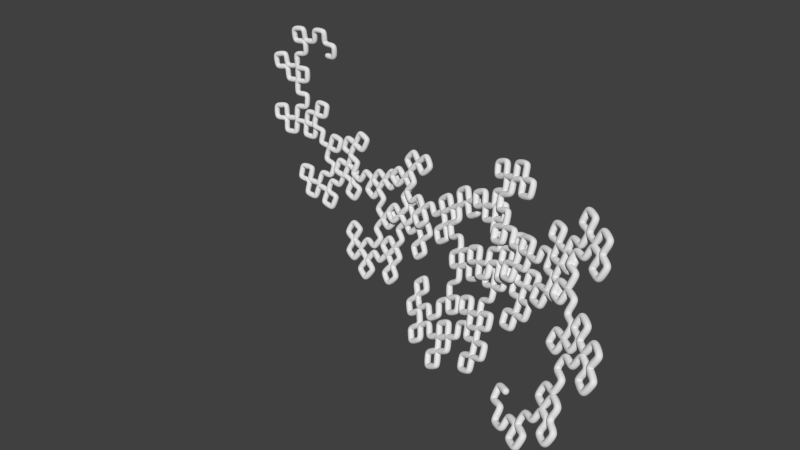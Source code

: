 # Source: addon-lsystem.blend  (saved by Blender 2.64.0; exported with 4.5.12 LTS)
import bpy
from mathutils import Matrix  # noqa: F401  (used for matrix-valued properties, if any)

bpy.ops.wm.read_factory_settings(use_empty=True)
scene = bpy.context.scene
scene.name = 'Scene'

# ---- collections
col_collection_1 = bpy.data.collections.new('Collection 1'); scene.collection.children.link(col_collection_1)

# ---- world
world_world = bpy.data.worlds.new('World'); scene.world = world_world
world_world.color = (0.05088, 0.05088, 0.05088)
world_world.use_sun_shadow = False
world_world.sun_shadow_jitter_overblur = 0.0
world_world.cycles.sampling_method = 'MANUAL'
world_world.cycles.sample_map_resolution = 256

# ---- meshes
me_lsystem_001 = bpy.data.meshes.new('lsystem.001')
me_lsystem_001.from_pydata([(0.0, 0.0, 0.0), (0.9982, -0.03677, -0.04734), (1.048, -0.0728, 0.9507), (0.0485, -0.07257, 0.9554), (0.05423, -0.1444, 1.953), (-0.9442, -0.181, 1.911), (-0.9064, -0.1502, 0.9125), (-1.9, -0.2235, 0.8263), (-1.987, -0.2934, 1.82), (-2.971, -0.4028, 1.681), (-2.845, -0.3708, 0.6899), (-1.851, -0.2965, 0.7726), (-1.774, -0.3086, -0.2243), (-2.76, -0.4194, -0.348), (-2.64, -0.4652, -1.34), (-3.616, -0.6117, -1.5), (-3.791, -0.6054, -0.5159), (-4.75, -0.7872, -0.7334), (-4.539, -0.8243, -1.71), (-3.562, -0.6766, -1.553), (-3.405, -0.7577, -2.537), (-2.416, -0.6457, -2.438), (-2.53, -0.5891, -1.446), (-1.534, -0.5122, -1.385), (-1.472, -0.6089, -2.379), (-2.46, -0.7218, -2.481), (-2.352, -0.8475, -3.468), (-1.356, -0.7714, -3.42), (-1.3, -0.9335, -4.405), (-2.29, -1.045, -4.496), (-2.187, -1.233, -5.473), (-3.168, -1.379, -5.602), (-3.33, -1.225, -4.628), (-4.296, -1.408, -4.814), (-4.093, -1.585, -5.777), (-3.112, -1.438, -5.651), (-2.967, -1.651, -6.617), (-1.975, -1.542, -6.547), (-2.071, -1.345, -5.571), (-1.075, -1.27, -5.543), (-1.033, -1.499, -6.515), (-0.03365, -1.462, -6.537), (-0.01992, -1.253, -5.559), (-1.017, -1.327, -5.584), (-1.058, -1.146, -4.602), (-0.05904, -1.107, -4.621), (-0.04595, -0.9486, -3.633), (0.9518, -0.9473, -3.7), (0.8908, -1.137, -4.68), (-0.1083, -1.176, -4.664), (-0.1148, -1.392, -5.641), (0.8832, -1.39, -5.703), (0.827, -1.635, -6.671), (1.821, -1.669, -6.777), (1.938, -1.448, -5.809), (2.923, -1.52, -5.968), (2.762, -1.765, -6.924), (1.768, -1.731, -6.822), (1.668, -2.003, -7.779), (2.655, -2.071, -7.921), (2.51, -2.363, -8.866), (1.514, -2.334, -8.78), (1.43, -2.65, -9.725), (0.4302, -2.659, -9.692), (0.4614, -2.36, -8.738), (-0.5376, -2.404, -8.75), (-0.5133, -2.723, -9.698), (0.486, -2.715, -9.734), (0.4567, -3.055, -10.67), (1.453, -3.084, -10.76), (1.545, -2.761, -9.814), (2.534, -2.828, -9.947), (2.395, -3.168, -10.88), (3.376, -3.268, -11.05), (3.581, -2.95, -10.12), (2.593, -2.881, -9.985), (2.753, -2.577, -9.047), (3.729, -2.685, -9.238), (3.957, -2.404, -8.306), (4.914, -2.552, -8.554), (4.65, -2.848, -9.472), (5.595, -3.025, -9.747), (5.928, -2.757, -8.842), (4.972, -2.608, -8.591), (5.272, -2.353, -7.671), (4.305, -2.232, -7.446), (4.07, -2.518, -8.375), (3.087, -2.437, -8.209), (3.28, -2.165, -7.266), (4.248, -2.286, -7.488), (4.508, -2.042, -6.554), (3.531, -1.952, -6.361), (3.752, -1.724, -5.413), (4.712, -1.853, -5.662), (4.999, -1.655, -4.725), (5.936, -1.822, -5.033), (5.618, -2.041, -5.955), (4.657, -1.911, -5.709), (4.403, -2.163, -6.643), (5.352, -2.323, -6.916), (5.064, -2.593, -7.835), (6.001, -2.782, -8.132), (6.357, -2.544, -7.228), (7.264, -2.771, -7.584), (6.881, -3.024, -8.473), (7.775, -3.277, -8.844), (8.226, -3.059, -7.978), (7.321, -2.83, -7.619), (7.749, -2.625, -6.739), (8.618, -2.891, -7.157), (9.112, -2.725, -6.304), (9.939, -3.025, -6.78), (9.431, -3.208, -7.622), (8.56, -2.941, -7.207), (8.115, -3.166, -8.074), (8.974, -3.456, -8.498), (8.51, -3.694, -9.351), (9.357, -4.005, -9.783), (9.887, -3.807, -8.958), (10.69, -4.151, -9.448), (10.15, -4.364, -10.26), (9.299, -4.052, -9.834), (8.821, -4.306, -10.67), (9.658, -4.638, -11.11), (9.165, -4.903, -11.94), (8.285, -4.606, -11.57), (7.858, -4.909, -12.42), (6.943, -4.649, -12.11), (7.345, -4.352, -11.24), (6.418, -4.114, -10.95), (6.083, -4.446, -11.83), (6.997, -4.707, -12.15), (6.633, -5.047, -13.01), (7.534, -5.331, -13.34), (7.968, -5.025, -12.49), (8.832, -5.346, -12.88), (8.378, -5.659, -13.72), (9.23, -5.998, -14.12), (9.753, -5.724, -13.31), (8.891, -5.4, -12.92), (9.398, -5.132, -12.1), (10.22, -5.49, -12.55), (10.79, -5.263, -11.76), (11.56, -5.652, -12.27), (10.98, -5.89, -13.05), (11.74, -6.294, -13.55), (12.38, -6.1, -12.81), (11.62, -5.708, -12.3), (12.26, -5.526, -11.56), (11.49, -5.146, -11.04), (10.91, -5.374, -11.83), (10.09, -5.026, -11.37), (10.65, -4.807, -10.58), (11.43, -5.187, -11.09), (12.06, -5.013, -10.34), (11.28, -4.646, -9.824), (11.91, -4.484, -9.062), (12.63, -4.88, -9.629), (13.32, -4.764, -8.909), (13.98, -5.184, -9.527), (13.3, -5.318, -10.25), (13.96, -5.752, -10.85), (14.7, -5.667, -10.18), (14.04, -5.244, -9.56), (14.78, -5.177, -8.89), (14.12, -4.767, -8.256), (13.43, -4.883, -8.97), (12.71, -4.496, -8.39), (13.4, -4.397, -7.673), (12.69, -4.024, -7.084), (12.05, -4.17, -7.841), (12.76, -4.56, -8.423), (12.12, -4.723, -9.174), (11.35, -4.361, -8.65), (10.77, -4.569, -9.437), (9.951, -4.238, -8.973), (10.52, -4.041, -8.176), (11.29, -4.404, -8.697), (11.93, -4.25, -7.937), (11.15, -3.903, -7.412), (11.78, -3.764, -6.646), (10.99, -3.433, -6.117), (10.43, -3.616, -6.919), (9.595, -3.316, -6.451), (10.15, -3.146, -5.639), (10.94, -3.479, -6.164), (11.56, -3.352, -5.389), (10.77, -3.037, -4.861), (11.38, -2.928, -4.078), (12.12, -3.272, -4.66), (12.78, -3.208, -3.92), (13.46, -3.578, -4.553), (12.8, -3.664, -5.292), (12.06, -3.318, -4.713), (11.44, -3.451, -5.491), (12.18, -3.817, -6.063), (11.56, -3.968, -6.834), (12.29, -4.351, -7.401), (12.96, -4.246, -6.671), (13.64, -4.654, -7.29), (12.96, -4.778, -8.017), (13.63, -5.201, -8.624), (14.36, -5.125, -7.942), (13.69, -4.715, -7.322), (14.42, -4.658, -6.642), (15.03, -5.09, -7.309), (15.81, -5.082, -6.678), (16.35, -5.531, -7.389), (15.58, -5.563, -8.028), (16.13, -6.026, -8.72), (16.94, -6.045, -8.133), (16.4, -5.594, -7.421), (17.22, -5.636, -6.845), (16.7, -5.199, -6.113), (15.92, -5.206, -6.738), (15.33, -4.783, -6.049), (16.11, -4.8, -5.433), (16.64, -5.239, -6.163), (17.46, -5.305, -5.599), (16.96, -4.881, -4.848), (17.79, -4.974, -4.301), (18.23, -5.409, -5.087), (19.09, -5.551, -4.594), (19.46, -5.993, -5.409), (18.61, -5.884, -5.926), (18.17, -5.446, -5.144), (17.35, -5.385, -5.712), (17.81, -5.842, -6.472), (17.0, -5.809, -7.056), (17.48, -6.282, -7.795), (18.32, -6.364, -7.265), (18.73, -6.846, -8.039), (17.9, -6.792, -8.588), (18.33, -7.289, -9.34), (19.2, -7.392, -8.844), (18.79, -6.909, -8.07), (19.66, -7.041, -7.598), (20.0, -7.528, -8.401), (20.89, -7.707, -7.983), (21.17, -8.196, -8.811), (20.29, -8.05, -9.26), (19.94, -7.56, -8.459), (19.08, -7.462, -8.96), (19.45, -7.968, -9.738), (18.6, -7.899, -10.26), (19.0, -8.42, -11.02), (19.87, -8.539, -10.55), (20.2, -9.062, -11.33), (19.34, -8.974, -11.83), (18.94, -8.451, -11.08), (18.1, -8.412, -11.62), (18.53, -8.947, -12.35), (17.7, -8.934, -12.92), (17.21, -8.405, -12.22), (16.42, -8.442, -12.83), (15.86, -7.924, -12.19), (16.65, -7.906, -11.59), (16.11, -7.396, -10.92), (15.35, -7.465, -11.57), (15.91, -7.984, -12.22), (15.16, -8.071, -12.87), (15.72, -8.599, -13.51), (16.52, -8.564, -12.9), (17.02, -9.105, -13.58), (16.23, -9.16, -14.19), (16.75, -9.708, -14.85), (17.57, -9.705, -14.29), (17.08, -9.163, -13.61), (17.91, -9.181, -13.06), (18.34, -9.731, -13.77), (19.21, -9.799, -13.28), (19.57, -10.35, -14.03), (18.71, -10.31, -14.55), (19.1, -10.87, -15.28), (19.98, -10.97, -14.81), (19.62, -10.41, -14.06), (20.51, -10.53, -13.62), (20.19, -9.988, -12.85), (19.32, -9.916, -13.34), (18.92, -9.373, -12.6), (19.8, -9.472, -12.13), (20.13, -10.02, -12.9), (21.03, -10.16, -12.48), (20.74, -9.632, -11.69), (21.64, -9.811, -11.31), (21.87, -10.34, -12.12), (22.79, -10.56, -11.79), (22.95, -11.09, -12.63), (22.04, -10.9, -13.0), (22.25, -11.44, -13.81), (23.17, -11.67, -13.5), (23.01, -11.15, -12.66), (23.93, -11.41, -12.39), (23.82, -10.91, -11.53), (22.9, -10.68, -11.85), (22.73, -10.17, -11.01), (23.65, -10.43, -10.73), (23.52, -9.938, -9.869), (22.6, -9.717, -10.2), (22.78, -10.23, -11.04), (21.87, -10.05, -11.41), (21.63, -9.524, -10.59), (20.73, -9.383, -11.01), (20.43, -8.859, -10.22), (21.33, -9.031, -9.826), (21.57, -9.554, -10.64), (22.49, -9.771, -10.31), (22.29, -9.266, -9.466), (23.21, -9.517, -9.169), (23.06, -9.034, -8.307), (22.15, -8.823, -8.653), (21.93, -8.333, -7.809), (22.85, -8.578, -7.5), (23.0, -9.064, -8.361), (23.93, -9.349, -8.103), (23.82, -8.886, -7.222), (24.75, -9.207, -7.012), (24.79, -9.663, -7.9), (25.72, -10.02, -7.735), (25.71, -10.47, -8.63), (24.79, -10.15, -8.848), (24.83, -10.63, -9.726), (25.75, -10.98, -9.553), (25.76, -10.53, -8.659), (26.68, -10.92, -8.541), (26.74, -10.5, -7.633), (25.82, -10.14, -7.792), (25.84, -9.718, -6.887), (26.75, -10.11, -6.783), (26.83, -9.723, -5.866), (25.91, -9.356, -6.008), (25.89, -9.782, -6.913), (24.97, -9.454, -7.11), (24.93, -9.018, -6.211), (24.01, -8.724, -6.453), (23.92, -8.279, -5.562), (24.84, -8.609, -5.368), (24.8, -8.194, -4.459), (23.88, -7.898, -4.697), (23.96, -8.344, -5.588), (23.04, -8.085, -5.874), (23.18, -8.557, -6.745), (24.1, -8.854, -6.509), (24.18, -9.321, -7.391), (23.25, -9.061, -7.674), (23.12, -8.586, -6.805), (22.2, -8.366, -7.136), (22.38, -8.864, -7.985), (21.47, -8.679, -8.356), (21.22, -8.176, -7.527), (20.33, -8.035, -7.949), (20.01, -7.53, -7.145), (20.92, -7.702, -6.753), (21.17, -8.207, -7.58), (22.08, -8.423, -7.242), (21.88, -7.937, -6.393), (22.8, -8.187, -6.094), (22.64, -7.723, -5.223), (21.72, -7.512, -5.571), (21.5, -7.043, -4.717), (22.42, -7.287, -4.408), (22.24, -6.841, -3.532), (21.32, -6.637, -3.89), (21.55, -7.108, -4.745), (20.64, -6.939, -5.14), (20.35, -6.466, -4.307), (19.47, -6.342, -4.754), (19.11, -5.87, -3.947), (20.01, -6.025, -3.529), (20.3, -6.5, -4.359), (21.21, -6.7, -3.994), (20.95, -6.244, -3.141), (21.87, -6.477, -2.812), (21.66, -6.044, -1.936), (20.75, -5.852, -2.314), (20.48, -5.418, -1.457), (21.39, -5.644, -1.114), (21.6, -6.08, -1.988), (22.52, -6.346, -1.698), (22.35, -5.936, -0.8012), (23.27, -6.239, -0.5545), (23.38, -6.647, -1.461), (24.3, -6.986, -1.262), (24.36, -7.391, -2.174), (23.44, -7.09, -2.425), (23.32, -6.678, -1.52), (22.41, -6.414, -1.818), (22.56, -6.856, -2.701), (21.65, -6.629, -3.041), (21.85, -7.095, -3.904), (22.77, -7.363, -3.616), (22.9, -7.826, -4.491), (21.99, -7.595, -4.823), (22.17, -8.082, -5.678), (23.09, -8.354, -5.398), (22.95, -7.89, -4.522), (23.88, -8.198, -4.287), (23.95, -8.656, -5.173), (24.87, -8.999, -4.985), (24.89, -9.45, -5.877), (23.97, -9.145, -6.117), (24.04, -9.624, -6.992), (24.96, -9.965, -6.799), (24.94, -9.514, -5.907), (25.86, -9.892, -5.767), (25.9, -9.473, -4.859), (24.98, -9.126, -5.041), (24.97, -8.697, -4.137), (25.88, -9.08, -4.009), (25.84, -9.502, -4.915), (26.75, -9.915, -4.828), (26.85, -9.529, -3.91), (27.74, -9.978, -3.882), (27.6, -10.35, -4.797), (28.48, -10.83, -4.802), (28.3, -11.2, -5.714), (27.41, -10.76, -5.773), (27.28, -11.17, -6.678), (28.17, -11.63, -6.654), (28.36, -11.26, -5.743), (29.22, -11.76, -5.781), (29.47, -11.43, -4.868), (28.59, -10.96, -4.857), (28.8, -10.62, -3.938), (29.66, -11.13, -4.014), (29.94, -10.85, -3.096), (29.07, -10.35, -3.045), (28.85, -10.69, -3.962), (27.96, -10.23, -3.978), (28.14, -9.889, -3.055), (27.24, -9.456, -3.102), (27.38, -9.103, -2.177), (28.26, -9.57, -2.191), (28.08, -9.917, -3.113), (28.95, -10.41, -3.157), (29.19, -10.11, -2.233), (30.04, -10.63, -2.343), (30.34, -10.37, -1.423), (29.48, -9.87, -1.335), (29.76, -9.613, -0.4075), (30.59, -10.15, -0.562), (30.29, -10.4, -1.481), (31.1, -10.95, -1.654), (31.47, -10.75, -0.7439), (32.25, -11.33, -0.984), (31.87, -11.53, -1.886), (32.64, -12.12, -2.137), (32.24, -12.32, -3.031), (31.43, -11.76, -2.852), (31.81, -11.55, -1.95), (30.99, -11.0, -1.785), (30.67, -11.26, -2.696), (29.82, -10.74, -2.601), (29.56, -11.05, -3.516), (30.4, -11.58, -3.634), (30.11, -11.89, -4.542), (29.24, -11.38, -4.494), (29.01, -11.73, -5.402), (29.86, -12.25, -5.478), (30.16, -11.95, -4.57), (30.98, -12.51, -4.712), (30.66, -12.8, -5.612), (31.46, -13.37, -5.773), (31.12, -13.66, -6.667), (30.28, -13.12, -6.576), (30.0, -13.46, -7.474), (30.83, -14.01, -7.588), (31.17, -13.72, -6.695), (31.97, -14.31, -6.875), (32.37, -14.07, -5.994), (31.57, -13.5, -5.827), (31.96, -13.26, -4.938), (32.73, -13.86, -5.172), (32.32, -14.09, -6.054), (33.08, -14.7, -6.299), (33.55, -14.52, -5.434), (34.26, -15.15, -5.746), (33.78, -15.33, -6.605), (34.49, -15.96, -6.921), (34.0, -16.15, -7.774), (33.25, -15.53, -7.529), (33.72, -15.35, -6.67), (32.97, -14.74, -6.432), (32.55, -14.98, -7.308), (31.75, -14.4, -7.141), (31.39, -14.69, -8.027), (32.18, -15.29, -8.21), (31.8, -15.57, -9.09), (30.98, -15.01, -8.978), (30.66, -15.34, -9.865), (31.47, -15.92, -9.998), (31.85, -15.64, -9.119), (32.62, -16.24, -9.32), (32.22, -16.52, -10.19), (32.98, -17.13, -10.41), (32.56, -17.4, -11.27), (31.76, -16.82, -11.13), (32.16, -16.54, -10.26), (31.35, -15.96, -10.13), (31.02, -16.29, -11.01), (30.18, -15.75, -10.96), (29.9, -16.13, -11.84), (30.73, -16.69, -11.92), (30.42, -17.05, -12.8), (29.57, -16.53, -12.79), (29.85, -16.15, -11.9), (28.99, -15.64, -11.92), (28.77, -16.06, -12.8), (27.9, -15.59, -12.88), (28.07, -15.15, -12.0), (27.18, -14.7, -12.11), (27.31, -14.24, -11.23), (28.19, -14.73, -11.18)], [(0, 1), (1, 2), (2, 3), (3, 4), (4, 5), (5, 6), (6, 7), (7, 8), (8, 9), (9, 10), (10, 11), (11, 12), (12, 13), (13, 14), (14, 15), (15, 16), (16, 17), (17, 18), (18, 19), (19, 20), (20, 21), (21, 22), (22, 23), (23, 24), (24, 25), (25, 26), (26, 27), (27, 28), (28, 29), (29, 30), (30, 31), (31, 32), (32, 33), (33, 34), (34, 35), (35, 36), (36, 37), (37, 38), (38, 39), (39, 40), (40, 41), (41, 42), (42, 43), (43, 44), (44, 45), (45, 46), (46, 47), (47, 48), (48, 49), (49, 50), (50, 51), (51, 52), (52, 53), (53, 54), (54, 55), (55, 56), (56, 57), (57, 58), (58, 59), (59, 60), (60, 61), (61, 62), (62, 63), (63, 64), (64, 65), (65, 66), (66, 67), (67, 68), (68, 69), (69, 70), (70, 71), (71, 72), (72, 73), (73, 74), (74, 75), (75, 76), (76, 77), (77, 78), (78, 79), (79, 80), (80, 81), (81, 82), (82, 83), (83, 84), (84, 85), (85, 86), (86, 87), (87, 88), (88, 89), (89, 90), (90, 91), (91, 92), (92, 93), (93, 94), (94, 95), (95, 96), (96, 97), (97, 98), (98, 99), (99, 100), (100, 101), (101, 102), (102, 103), (103, 104), (104, 105), (105, 106), (106, 107), (107, 108), (108, 109), (109, 110), (110, 111), (111, 112), (112, 113), (113, 114), (114, 115), (115, 116), (116, 117), (117, 118), (118, 119), (119, 120), (120, 121), (121, 122), (122, 123), (123, 124), (124, 125), (125, 126), (126, 127), (127, 128), (128, 129), (129, 130), (130, 131), (131, 132), (132, 133), (133, 134), (134, 135), (135, 136), (136, 137), (137, 138), (138, 139), (139, 140), (140, 141), (141, 142), (142, 143), (143, 144), (144, 145), (145, 146), (146, 147), (147, 148), (148, 149), (149, 150), (150, 151), (151, 152), (152, 153), (153, 154), (154, 155), (155, 156), (156, 157), (157, 158), (158, 159), (159, 160), (160, 161), (161, 162), (162, 163), (163, 164), (164, 165), (165, 166), (166, 167), (167, 168), (168, 169), (169, 170), (170, 171), (171, 172), (172, 173), (173, 174), (174, 175), (175, 176), (176, 177), (177, 178), (178, 179), (179, 180), (180, 181), (181, 182), (182, 183), (183, 184), (184, 185), (185, 186), (186, 187), (187, 188), (188, 189), (189, 190), (190, 191), (191, 192), (192, 193), (193, 194), (194, 195), (195, 196), (196, 197), (197, 198), (198, 199), (199, 200), (200, 201), (201, 202), (202, 203), (203, 204), (204, 205), (205, 206), (206, 207), (207, 208), (208, 209), (209, 210), (210, 211), (211, 212), (212, 213), (213, 214), (214, 215), (215, 216), (216, 217), (217, 218), (218, 219), (219, 220), (220, 221), (221, 222), (222, 223), (223, 224), (224, 225), (225, 226), (226, 227), (227, 228), (228, 229), (229, 230), (230, 231), (231, 232), (232, 233), (233, 234), (234, 235), (235, 236), (236, 237), (237, 238), (238, 239), (239, 240), (240, 241), (241, 242), (242, 243), (243, 244), (244, 245), (245, 246), (246, 247), (247, 248), (248, 249), (249, 250), (250, 251), (251, 252), (252, 253), (253, 254), (254, 255), (255, 256), (256, 257), (257, 258), (258, 259), (259, 260), (260, 261), (261, 262), (262, 263), (263, 264), (264, 265), (265, 266), (266, 267), (267, 268), (268, 269), (269, 270), (270, 271), (271, 272), (272, 273), (273, 274), (274, 275), (275, 276), (276, 277), (277, 278), (278, 279), (279, 280), (280, 281), (281, 282), (282, 283), (283, 284), (284, 285), (285, 286), (286, 287), (287, 288), (288, 289), (289, 290), (290, 291), (291, 292), (292, 293), (293, 294), (294, 295), (295, 296), (296, 297), (297, 298), (298, 299), (299, 300), (300, 301), (301, 302), (302, 303), (303, 304), (304, 305), (305, 306), (306, 307), (307, 308), (308, 309), (309, 310), (310, 311), (311, 312), (312, 313), (313, 314), (314, 315), (315, 316), (316, 317), (317, 318), (318, 319), (319, 320), (320, 321), (321, 322), (322, 323), (323, 324), (324, 325), (325, 326), (326, 327), (327, 328), (328, 329), (329, 330), (330, 331), (331, 332), (332, 333), (333, 334), (334, 335), (335, 336), (336, 337), (337, 338), (338, 339), (339, 340), (340, 341), (341, 342), (342, 343), (343, 344), (344, 345), (345, 346), (346, 347), (347, 348), (348, 349), (349, 350), (350, 351), (351, 352), (352, 353), (353, 354), (354, 355), (355, 356), (356, 357), (357, 358), (358, 359), (359, 360), (360, 361), (361, 362), (362, 363), (363, 364), (364, 365), (365, 366), (366, 367), (367, 368), (368, 369), (369, 370), (370, 371), (371, 372), (372, 373), (373, 374), (374, 375), (375, 376), (376, 377), (377, 378), (378, 379), (379, 380), (380, 381), (381, 382), (382, 383), (383, 384), (384, 385), (385, 386), (386, 387), (387, 388), (388, 389), (389, 390), (390, 391), (391, 392), (392, 393), (393, 394), (394, 395), (395, 396), (396, 397), (397, 398), (398, 399), (399, 400), (400, 401), (401, 402), (402, 403), (403, 404), (404, 405), (405, 406), (406, 407), (407, 408), (408, 409), (409, 410), (410, 411), (411, 412), (412, 413), (413, 414), (414, 415), (415, 416), (416, 417), (417, 418), (418, 419), (419, 420), (420, 421), (421, 422), (422, 423), (423, 424), (424, 425), (425, 426), (426, 427), (427, 428), (428, 429), (429, 430), (430, 431), (431, 432), (432, 433), (433, 434), (434, 435), (435, 436), (436, 437), (437, 438), (438, 439), (439, 440), (440, 441), (441, 442), (442, 443), (443, 444), (444, 445), (445, 446), (446, 447), (447, 448), (448, 449), (449, 450), (450, 451), (451, 452), (452, 453), (453, 454), (454, 455), (455, 456), (456, 457), (457, 458), (458, 459), (459, 460), (460, 461), (461, 462), (462, 463), (463, 464), (464, 465), (465, 466), (466, 467), (467, 468), (468, 469), (469, 470), (470, 471), (471, 472), (472, 473), (473, 474), (474, 475), (475, 476), (476, 477), (477, 478), (478, 479), (479, 480), (480, 481), (481, 482), (482, 483), (483, 484), (484, 485), (485, 486), (486, 487), (487, 488), (488, 489), (489, 490), (490, 491), (491, 492), (492, 493), (493, 494), (494, 495), (495, 496), (496, 497), (497, 498), (498, 499), (499, 500), (500, 501), (501, 502), (502, 503), (503, 504), (504, 505), (505, 506), (506, 507), (507, 508), (508, 509), (509, 510), (510, 511), (511, 512)], [])
me_lsystem_001.use_remesh_preserve_volume = False
me_lsystem_001.use_remesh_preserve_attributes = False
me_lsystem_001.use_mirror_vertex_groups = False
me_lsystem_001.update()

# ---- objects
ob_lsystem_001 = bpy.data.objects.new('lsystem.001', me_lsystem_001)

# ---- transforms, parenting, visibility, modifiers, constraints
ob_lsystem_001.location = (0.0, 0.0, 0.0)
ob_lsystem_001.lineart.crease_threshold = 0.0
_m = ob_lsystem_001.modifiers.new('Skin', 'SKIN')
_m.use_smooth_shade = True
_m = ob_lsystem_001.modifiers.new('Subsurf', 'SUBSURF')
_m.uv_smooth = 'PRESERVE_CORNERS'
_m.quality = 2
_m.levels = 2
_m.show_only_control_edges = False

# ---- collection membership
col_collection_1.objects.link(ob_lsystem_001)

# ---- scene / render settings (as saved in the file)
scene.frame_start = 1; scene.frame_end = 250; scene.frame_set(1)
scene.render.engine = 'BLENDER_EEVEE_NEXT'
scene.render.image_settings.color_mode = 'RGB'
scene.render.image_settings.compression = 90
scene.render.resolution_percentage = 50
scene.render.dither_intensity = 0.0
scene.render.bake_margin = 2
scene.render.bake_bias = 0.0
scene.cycles.use_denoising = False
scene.cycles.samples = 10
scene.cycles.sampling_pattern = 'TABULATED_SOBOL'
scene.cycles.light_sampling_threshold = 0.0
scene.cycles.use_adaptive_sampling = False
scene.cycles.use_light_tree = False
scene.cycles.blur_glossy = 0.0
scene.cycles.volume_bounces = 1
scene.cycles.pixel_filter_type = 'GAUSSIAN'
scene.cycles.sample_clamp_indirect = 0.0
scene.view_settings.view_transform = 'Standard'
bpy.context.view_layer.update()

# ---- added for rendering (the .blend has no active camera and no usable light): camera, sun
cam_auto = bpy.data.cameras.new('AutoCamera')
cam_auto.lens = 50.0
cam_auto.sensor_width = 36.0
cam_auto.clip_end = 1000.0
ob_auto_camera = bpy.data.objects.new('AutoCamera', cam_auto)
scene.collection.objects.link(ob_auto_camera)
ob_auto_camera.location = (58.0309, -60.5002, 27.8443)
ob_auto_camera.rotation_euler = (1.09748, -7.21219e-08, 0.694738)
scene.camera = ob_auto_camera
light_auto_sun = bpy.data.lights.new('AutoSun', 'SUN')
light_auto_sun.energy = 3.0
light_auto_sun.angle = 0.0523599
ob_auto_sun = bpy.data.objects.new('AutoSun', light_auto_sun)
scene.collection.objects.link(ob_auto_sun)
ob_auto_sun.rotation_euler = (0.872665, 0.174533, 0.523599)
bpy.context.view_layer.update()
